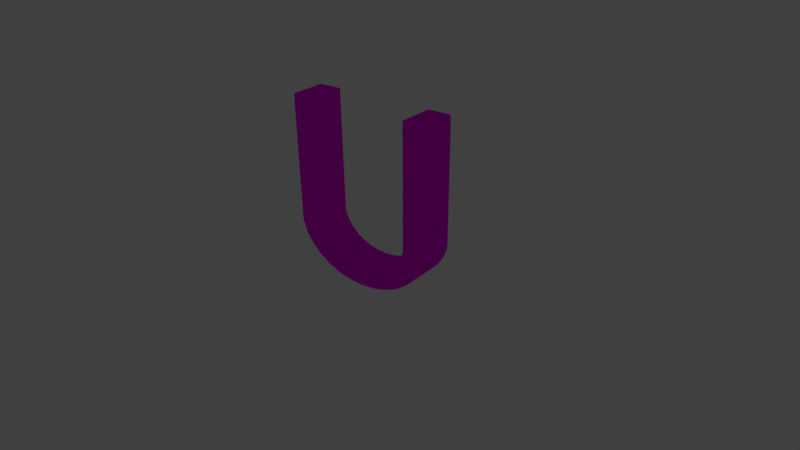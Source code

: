 # Source: magnet.blend  (saved by Blender 2.72.0; exported with 4.5.12 LTS)
import bpy
from mathutils import Matrix  # noqa: F401  (used for matrix-valued properties, if any)

bpy.ops.wm.read_factory_settings(use_empty=True)
scene = bpy.context.scene
scene.name = 'Scene'

# ---- collections
col_collection_1 = bpy.data.collections.new('Collection 1'); scene.collection.children.link(col_collection_1)

# ---- images (referenced by path relative to the original .blend; pixels are not part of the script)
import os
ASSET_DIR = os.environ.get("B2B_ASSET_DIR", "")  # directory of the original .blend (textures are referenced by path, not embedded)
HERE = os.path.dirname(os.path.abspath(__file__))  # packed textures are extracted next to this script under _unpacked/

def load_image(name, relpath, width, height, colorspace="sRGB"):
    """Load a texture the original file referenced (path relative to the .blend, or extracted next to this script)."""
    p = next((c for c in (os.path.join(HERE, relpath), os.path.join(ASSET_DIR, relpath)) if relpath and os.path.exists(c)), "")
    if p:
        img = bpy.data.images.load(p, check_existing=True)
        img.name = name
    else:  # same state as the original file: an image datablock whose file is absent (Cycles renders it pink)
        img = bpy.data.images.new(name, width, height)
        img.source = "FILE"
        img.filepath = "//" + (relpath or name)
    img.colorspace_settings.name = colorspace
    return img
img_magnettexture_png = load_image('MagnetTexture.png', 'MagnetTexture.png', 1024, 1024, 'sRGB')

# ---- materials (node trees are filled in below, after node groups)
mat_magnet = bpy.data.materials.new('magnet')
mat_magnet.alpha_threshold = 0.0
mat_magnet.roughness = 0.5

# ---- material node trees
mat_magnet.use_nodes = True; mat_magnet.node_tree.nodes.clear()
_N = mat_magnet.node_tree.nodes; _L = mat_magnet.node_tree.links
n0 = _N.new('ShaderNodeOutputMaterial'); n0.name = 'Material Output'; n0.location = (300, 300)
n1 = _N.new('ShaderNodeBsdfAnisotropic'); n1.name = 'Glossy BSDF'; n1.location = (100, 300)
n1.distribution = 'GGX'
n1.inputs[1].default_value = 0.0
n2 = _N.new('ShaderNodeTexImage'); n2.name = 'Image Texture'; n2.location = (-90, 300)
n2.width = 140
n2.image = img_magnettexture_png
_L.new(n1.outputs[0], n0.inputs[0])
_L.new(n2.outputs[0], n1.inputs[0])
n0.is_active_output = True

# ---- world
world_world = bpy.data.worlds.new('World'); scene.world = world_world
world_world.color = (0.05088, 0.05088, 0.05088)
world_world.use_sun_shadow = False
world_world.sun_shadow_jitter_overblur = 0.0
world_world.cycles.sampling_method = 'MANUAL'
world_world.cycles.sample_map_resolution = 256

# ---- cameras
cam_camera = bpy.data.cameras.new('Camera')
cam_camera.clip_end = 100.0
cam_camera.lens = 35.0
cam_camera.sensor_width = 32.0
cam_camera.sensor_height = 18.0
cam_camera.ortho_scale = 7.314
cam_camera.dof.focus_distance = 0.0

# ---- lights
light_lamp = bpy.data.lights.new('Lamp', 'POINT')
light_lamp.transmission_factor = 0.0
light_lamp.cutoff_distance = 30.0
light_lamp.energy = 100.0
light_lamp.shadow_buffer_clip_start = 1.001
light_lamp.shadow_soft_size = 0.1
light_lamp.shadow_maximum_resolution = 0.006
light_lamp.use_absolute_resolution = True
light_lamp.cycles.use_multiple_importance_sampling = False

# ---- meshes
me_cylinder = bpy.data.meshes.new('Cylinder')
me_cylinder.from_pydata([(1.0, 7.55e-08, -1.0), (1.0, 7.55e-08, 1.0), (0.9808, -1.773, -1.0), (0.9808, -1.773, 1.0), (0.9239, -1.961, -1.0), (0.9239, -1.961, 1.0), (0.8315, -2.134, -1.0), (0.8315, -2.134, 1.0), (0.7071, -2.285, -1.0), (0.7071, -2.285, 1.0), (0.5556, -2.41, -1.0), (0.5556, -2.41, 1.0), (0.3827, -2.502, -1.0), (0.3827, -2.502, 1.0), (0.1951, -2.559, -1.0), (0.1951, -2.559, 1.0), (-3.258e-07, -2.578, -1.0), (-3.258e-07, -2.578, 1.0), (-0.1951, -2.559, -1.0), (-0.1951, -2.559, 1.0), (-0.3827, -2.502, -1.0), (-0.3827, -2.502, 1.0), (-0.5556, -2.41, -1.0), (-0.5556, -2.41, 1.0), (-0.7071, -2.285, -1.0), (-0.7071, -2.285, 1.0), (-0.8315, -2.134, -1.0), (-0.8315, -2.134, 1.0), (-0.9239, -1.961, -1.0), (-0.9239, -1.961, 1.0), (-0.9808, -1.773, -1.0), (-0.9808, -1.773, 1.0), (-1.0, 9.656e-07, -1.0), (-1.0, 9.656e-07, 1.0), (1.0, 0.3637, -1.0), (1.0, 0.3637, 1.0), (-1.0, 0.3637, -1.0), (-1.0, 0.3637, 1.0), (0.682, 0.001718, -1.0), (0.682, 0.001718, 1.0), (0.6665, -1.725, -1.0), (0.6665, -1.725, 1.0), (0.6301, -1.839, -1.0), (0.6301, -1.839, 1.0), (0.5671, -1.957, -1.0), (0.5671, -1.957, 1.0), (0.4823, -2.061, -1.0), (0.4823, -2.061, 1.0), (0.3789, -2.145, -1.0), (0.3789, -2.145, 1.0), (0.261, -2.208, -1.0), (0.261, -2.208, 1.0), (0.1331, -2.247, -1.0), (0.1331, -2.247, 1.0), (-3.258e-07, -2.26, -1.0), (-3.258e-07, -2.26, 1.0), (-0.1331, -2.247, -1.0), (-0.1331, -2.247, 1.0), (-0.261, -2.208, -1.0), (-0.261, -2.208, 1.0), (-0.3789, -2.145, -1.0), (-0.3789, -2.145, 1.0), (-0.4823, -2.061, -1.0), (-0.4823, -2.061, 1.0), (-0.5671, -1.957, -1.0), (-0.5671, -1.957, 1.0), (-0.6301, -1.839, -1.0), (-0.6301, -1.839, 1.0), (-0.6665, -1.725, -1.0), (-0.6665, -1.725, 1.0), (-0.682, 0.001719, -1.0), (-0.682, 0.001719, 1.0), (0.682, 0.3637, -1.0), (0.682, 0.3637, 1.0), (-0.682, 0.3637, -1.0), (-0.682, 0.3637, 1.0)], [], [(0, 1, 3, 2), (2, 3, 5, 4), (4, 5, 7, 6), (6, 7, 9, 8), (8, 9, 11, 10), (10, 11, 13, 12), (12, 13, 15, 14), (14, 15, 17, 16), (16, 17, 19, 18), (18, 19, 21, 20), (20, 21, 23, 22), (22, 23, 25, 24), (24, 25, 27, 26), (26, 27, 29, 28), (28, 29, 31, 30), (30, 31, 33, 32), (32, 33, 37, 36), (1, 0, 34, 35), (40, 41, 39, 38), (42, 43, 41, 40), (44, 45, 43, 42), (46, 47, 45, 44), (48, 49, 47, 46), (50, 51, 49, 48), (52, 53, 51, 50), (54, 55, 53, 52), (56, 57, 55, 54), (58, 59, 57, 56), (60, 61, 59, 58), (62, 63, 61, 60), (64, 65, 63, 62), (66, 67, 65, 64), (68, 69, 67, 66), (70, 71, 69, 68), (74, 75, 71, 70), (73, 72, 38, 39), (0, 2, 40, 38), (3, 1, 39, 41), (2, 4, 42, 40), (5, 3, 41, 43), (4, 6, 44, 42), (7, 5, 43, 45), (6, 8, 46, 44), (9, 7, 45, 47), (8, 10, 48, 46), (11, 9, 47, 49), (10, 12, 50, 48), (13, 11, 49, 51), (12, 14, 52, 50), (15, 13, 51, 53), (14, 16, 54, 52), (17, 15, 53, 55), (16, 18, 56, 54), (19, 17, 55, 57), (18, 20, 58, 56), (21, 19, 57, 59), (20, 22, 60, 58), (23, 21, 59, 61), (22, 24, 62, 60), (25, 23, 61, 63), (24, 26, 64, 62), (27, 25, 63, 65), (26, 28, 66, 64), (29, 27, 65, 67), (28, 30, 68, 66), (31, 29, 67, 69), (30, 32, 70, 68), (33, 31, 69, 71), (35, 34, 72, 73), (36, 37, 75, 74), (32, 36, 74, 70), (37, 33, 71, 75), (1, 35, 73, 39), (34, 0, 38, 72)])
_uv = me_cylinder.uv_layers.new(name='UVMap')
_uv.uv.foreach_set('vector', [0.5291, 0.4575, 0.9573, 0.4575, 0.9573, 0.8857, 0.5291, 0.8857, 0.5291, 0.4575, 0.9573, 0.4575, 0.9573, 0.8857, 0.5291, 0.8857, 0.5291, 0.4575, 0.9573, 0.4575, 0.9573, 0.8857, 0.5291, 0.8857, 0.5291, 0.4575, 0.9573, 0.4575, 0.9573, 0.8857, 0.5291, 0.8857, 0.5291, 0.4575, 0.9573, 0.4575, 0.9573, 0.8857, 0.5291, 0.8857, 0.5291, 0.4575, 0.9573, 0.4575, 0.9573, 0.8857, 0.5291, 0.8857, 0.5291, 0.4575, 0.9573, 0.4575, 0.9573, 0.8857, 0.5291, 0.8857, 0.5291, 0.4575, 0.9573, 0.4575, 0.9573, 0.8857, 0.5291, 0.8857, 0.07974, 0.4859, 0.4394, 0.4859, 0.4394, 0.8455, 0.07974, 0.8455, 0.07974, 0.4859, 0.4394, 0.4859, 0.4394, 0.8455, 0.07974, 0.8455, 0.07974, 0.4859, 0.4394, 0.4859, 0.4394, 0.8455, 0.07974, 0.8455, 0.07974, 0.4859, 0.4394, 0.4859, 0.4394, 0.8455, 0.07974, 0.8455, 0.07974, 0.4859, 0.4394, 0.4859, 0.4394, 0.8455, 0.07974, 0.8455, 0.07974, 0.4859, 0.4394, 0.4859, 0.4394, 0.8455, 0.07974, 0.8455, 0.07974, 0.4859, 0.4394, 0.4859, 0.4394, 0.8455, 0.07974, 0.8455, 0.07974, 0.4859, 0.4394, 0.4859, 0.4394, 0.8455, 0.07974, 0.8455, 0.6226, 0.2976, 0.3883, 0.2976, 0.3883, 0.0633, 0.6226, 0.0633, 0.6226, 0.2976, 0.3883, 0.2976, 0.3883, 0.0633, 0.6226, 0.0633, 0.5291, 0.4575, 0.9573, 0.4575, 0.9573, 0.8857, 0.5291, 0.8857, 0.5291, 0.4575, 0.9573, 0.4575, 0.9573, 0.8857, 0.5291, 0.8857, 0.5291, 0.4575, 0.9573, 0.4575, 0.9573, 0.8857, 0.5291, 0.8857, 0.5291, 0.4575, 0.9573, 0.4575, 0.9573, 0.8857, 0.5291, 0.8857, 0.5291, 0.4575, 0.9573, 0.4575, 0.9573, 0.8857, 0.5291, 0.8857, 0.5291, 0.4575, 0.9573, 0.4575, 0.9573, 0.8857, 0.5291, 0.8857, 0.5291, 0.4575, 0.9573, 0.4575, 0.9573, 0.8857, 0.5291, 0.8857, 0.5291, 0.4575, 0.9573, 0.4575, 0.9573, 0.8857, 0.5291, 0.8857, 0.07974, 0.4859, 0.4394, 0.4859, 0.4394, 0.8455, 0.07974, 0.8455, 0.07974, 0.4859, 0.4394, 0.4859, 0.4394, 0.8455, 0.07974, 0.8455, 0.07974, 0.4859, 0.4394, 0.4859, 0.4394, 0.8455, 0.07974, 0.8455, 0.07974, 0.4859, 0.4394, 0.4859, 0.4394, 0.8455, 0.07974, 0.8455, 0.07974, 0.4859, 0.4394, 0.4859, 0.4394, 0.8455, 0.07974, 0.8455, 0.07974, 0.4859, 0.4394, 0.4859, 0.4394, 0.8455, 0.07974, 0.8455, 0.07974, 0.4859, 0.4394, 0.4859, 0.4394, 0.8455, 0.07974, 0.8455, 0.07974, 0.4859, 0.4394, 0.4859, 0.4394, 0.8455, 0.07974, 0.8455, 0.6226, 0.2976, 0.3883, 0.2976, 0.3883, 0.0633, 0.6226, 0.0633, 0.6226, 0.2976, 0.3883, 0.2976, 0.3883, 0.0633, 0.6226, 0.0633, 0.5291, 0.4575, 0.9573, 0.4575, 0.9573, 0.8857, 0.5291, 0.8857, 0.5291, 0.4575, 0.9573, 0.4575, 0.9573, 0.8857, 0.5291, 0.8857, 0.5291, 0.4575, 0.9573, 0.4575, 0.9573, 0.8857, 0.5291, 0.8857, 0.5291, 0.4575, 0.9573, 0.4575, 0.9573, 0.8857, 0.5291, 0.8857, 0.5291, 0.4575, 0.9573, 0.4575, 0.9573, 0.8857, 0.5291, 0.8857, 0.5291, 0.4575, 0.9573, 0.4575, 0.9573, 0.8857, 0.5291, 0.8857, 0.5291, 0.4575, 0.9573, 0.4575, 0.9573, 0.8857, 0.5291, 0.8857, 0.5291, 0.4575, 0.9573, 0.4575, 0.9573, 0.8857, 0.5291, 0.8857, 0.5291, 0.4575, 0.9573, 0.4575, 0.9573, 0.8857, 0.5291, 0.8857, 0.5291, 0.4575, 0.9573, 0.4575, 0.9573, 0.8857, 0.5291, 0.8857, 0.5291, 0.4575, 0.9573, 0.4575, 0.9573, 0.8857, 0.5291, 0.8857, 0.5291, 0.4575, 0.9573, 0.4575, 0.9573, 0.8857, 0.5291, 0.8857, 0.5291, 0.4575, 0.9573, 0.4575, 0.9573, 0.8857, 0.5291, 0.8857, 0.5291, 0.4575, 0.9573, 0.4575, 0.9573, 0.8857, 0.5291, 0.8857, 0.5291, 0.4575, 0.9573, 0.4575, 0.9573, 0.8857, 0.5291, 0.8857, 0.5291, 0.4575, 0.9573, 0.4575, 0.9573, 0.8857, 0.5291, 0.8857, 0.07974, 0.4859, 0.4394, 0.4859, 0.4394, 0.8455, 0.07974, 0.8455, 0.07974, 0.4859, 0.4394, 0.4859, 0.4394, 0.8455, 0.07974, 0.8455, 0.07974, 0.4859, 0.4394, 0.4859, 0.4394, 0.8455, 0.07974, 0.8455, 0.07974, 0.4859, 0.4394, 0.4859, 0.4394, 0.8455, 0.07974, 0.8455, 0.07974, 0.4859, 0.4394, 0.4859, 0.4394, 0.8455, 0.07974, 0.8455, 0.07974, 0.4859, 0.4394, 0.4859, 0.4394, 0.8455, 0.07974, 0.8455, 0.07974, 0.4859, 0.4394, 0.4859, 0.4394, 0.8455, 0.07974, 0.8455, 0.07974, 0.4859, 0.4394, 0.4859, 0.4394, 0.8455, 0.07974, 0.8455, 0.07974, 0.4859, 0.4394, 0.4859, 0.4394, 0.8455, 0.07974, 0.8455, 0.07974, 0.4859, 0.4394, 0.4859, 0.4394, 0.8455, 0.07974, 0.8455, 0.07974, 0.4859, 0.4394, 0.4859, 0.4394, 0.8455, 0.07974, 0.8455, 0.07974, 0.4859, 0.4394, 0.4859, 0.4394, 0.8455, 0.07974, 0.8455, 0.07974, 0.4859, 0.4394, 0.4859, 0.4394, 0.8455, 0.07974, 0.8455, 0.07974, 0.4859, 0.4394, 0.4859, 0.4394, 0.8455, 0.07974, 0.8455, 0.07974, 0.4859, 0.4394, 0.4859, 0.4394, 0.8455, 0.07974, 0.8455, 0.07974, 0.4859, 0.4394, 0.4859, 0.4394, 0.8455, 0.07974, 0.8455, 0.6226, 0.2976, 0.3883, 0.2976, 0.3883, 0.0633, 0.6226, 0.0633, 0.6226, 0.2976, 0.3883, 0.2976, 0.3883, 0.0633, 0.6226, 0.0633, 0.6226, 0.2976, 0.3883, 0.2976, 0.3883, 0.0633, 0.6226, 0.0633, 0.6226, 0.2976, 0.3883, 0.2976, 0.3883, 0.0633, 0.6226, 0.0633, 0.6226, 0.2976, 0.3883, 0.2976, 0.3883, 0.0633, 0.6226, 0.0633, 0.6226, 0.2976, 0.3883, 0.2976, 0.3883, 0.0633, 0.6226, 0.0633])
me_cylinder.materials.append(mat_magnet)
me_cylinder.use_remesh_preserve_volume = False
me_cylinder.use_remesh_preserve_attributes = False
me_cylinder.use_mirror_vertex_groups = False
me_cylinder.update()

# ---- objects
ob_cylinder = bpy.data.objects.new('Cylinder', me_cylinder)
ob_lamp = bpy.data.objects.new('Lamp', light_lamp)
ob_camera = bpy.data.objects.new('Camera', cam_camera)

# ---- transforms, parenting, visibility, modifiers, constraints
ob_cylinder.location = (0.0, 0.0, 1.729)
ob_cylinder.rotation_euler = (1.571, -0.0, 3.294)
ob_cylinder.scale = (1.0, 0.8048, 0.2457)
ob_cylinder.lineart.crease_threshold = 0.0
ob_lamp.location = (4.076, 1.005, 5.904)
ob_lamp.rotation_euler = (0.6503, 0.05522, 1.866)
ob_lamp.lock_rotations_4d = False
ob_lamp.empty_display_type = 'ARROWS'
ob_lamp.color = (0.0, 0.0, 0.0, 0.0)
ob_lamp.lineart.crease_threshold = 0.0
ob_camera.location = (7.481, -6.508, 5.344)
ob_camera.rotation_euler = (1.109, 0.01082, 0.8149)
ob_camera.lock_rotations_4d = False
ob_camera.empty_display_type = 'ARROWS'
ob_camera.color = (0.0, 0.0, 0.0, 0.0)
ob_camera.display_type = 'WIRE'
ob_camera.lineart.crease_threshold = 0.0

# ---- collection membership
col_collection_1.objects.link(ob_cylinder)
col_collection_1.objects.link(ob_lamp)
col_collection_1.objects.link(ob_camera)

# ---- scene / render settings (as saved in the file)
scene.camera = ob_camera
scene.frame_start = 1; scene.frame_end = 36; scene.frame_set(18)
scene.render.engine = 'CYCLES'
scene.render.image_settings.color_mode = 'RGB'
scene.render.resolution_x = 1280
scene.render.resolution_y = 720
scene.render.fps = 25
scene.render.dither_intensity = 0.0
scene.cycles.use_denoising = False
scene.cycles.samples = 10
scene.cycles.sampling_pattern = 'TABULATED_SOBOL'
scene.cycles.light_sampling_threshold = 0.0
scene.cycles.use_adaptive_sampling = False
scene.cycles.use_light_tree = False
scene.cycles.blur_glossy = 0.0
scene.cycles.pixel_filter_type = 'GAUSSIAN'
scene.cycles.sample_clamp_indirect = 0.0
scene.view_settings.view_transform = 'Standard'
bpy.context.view_layer.update()
